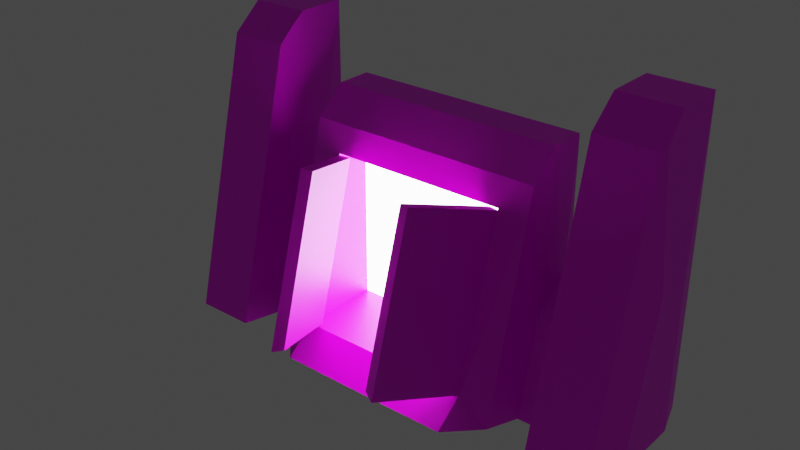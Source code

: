 # Source: Statue.blend  (saved by Blender 2.82.7; exported with 4.5.12 LTS)
import bpy
from mathutils import Matrix  # noqa: F401  (used for matrix-valued properties, if any)

bpy.ops.wm.read_factory_settings(use_empty=True)
scene = bpy.context.scene
scene.name = 'Scene'

# ---- collections
col_collection = bpy.data.collections.new('Collection'); scene.collection.children.link(col_collection)

# ---- images (referenced by path relative to the original .blend; pixels are not part of the script)
import os
ASSET_DIR = os.environ.get("B2B_ASSET_DIR", "")  # directory of the original .blend (textures are referenced by path, not embedded)
HERE = os.path.dirname(os.path.abspath(__file__))  # packed textures are extracted next to this script under _unpacked/

def load_image(name, relpath, width, height, colorspace="sRGB"):
    """Load a texture the original file referenced (path relative to the .blend, or extracted next to this script)."""
    p = next((c for c in (os.path.join(HERE, relpath), os.path.join(ASSET_DIR, relpath)) if relpath and os.path.exists(c)), "")
    if p:
        img = bpy.data.images.load(p, check_existing=True)
        img.name = name
    else:  # same state as the original file: an image datablock whose file is absent (Cycles renders it pink)
        img = bpy.data.images.new(name, width, height)
        img.source = "FILE"
        img.filepath = "//" + (relpath or name)
    img.colorspace_settings.name = colorspace
    return img
img_rock_colour_png = load_image('rock_colour.png', 'rock_colour.png', 1024, 1024, 'sRGB')

# ---- materials (node trees are filled in below, after node groups)
mat_stone = bpy.data.materials.new('Stone')
mat_stone.use_transparent_shadow = False
mat_glow = bpy.data.materials.new('Glow')
mat_glow.use_transparent_shadow = False

# ---- material node trees
mat_stone.use_nodes = True; mat_stone.node_tree.nodes.clear()
_N = mat_stone.node_tree.nodes; _L = mat_stone.node_tree.links
n0 = _N.new('ShaderNodeOutputMaterial'); n0.name = 'Material Output'; n0.location = (300, 300)
n1 = _N.new('ShaderNodeBsdfPrincipled'); n1.name = 'Principled BSDF'; n1.location = (10, 300)
n1.distribution = 'GGX'
n1.subsurface_method = 'BURLEY'
n1.inputs[3].default_value = 1.45
n1.inputs[27].default_value = (0.0, 0.0, 0.0, 1.0)
n1.inputs[28].default_value = 1.0
n2 = _N.new('ShaderNodeTexImage'); n2.name = 'Image Texture.001'; n2.location = (-562, 158)
n2.image = img_rock_colour_png
_L.new(n1.outputs[0], n0.inputs[0])
_L.new(n2.outputs[0], n1.inputs[0])
n0.is_active_output = True
mat_glow.use_nodes = True; mat_glow.node_tree.nodes.clear()
_N = mat_glow.node_tree.nodes; _L = mat_glow.node_tree.links
n0 = _N.new('ShaderNodeOutputMaterial'); n0.name = 'Material Output'; n0.location = (300, 300)
n1 = _N.new('ShaderNodeEmission'); n1.name = 'Emission'; n1.location = (10, 300)
n1.inputs[1].default_value = 10.0
_L.new(n1.outputs[0], n0.inputs[0])
n0.is_active_output = True

# ---- world
world_world = bpy.data.worlds.new('World'); scene.world = world_world
world_world.use_nodes = True; world_world.node_tree.nodes.clear()
_N = world_world.node_tree.nodes; _L = world_world.node_tree.links
n0 = _N.new('ShaderNodeOutputWorld'); n0.name = 'World Output'; n0.location = (300, 300)
n1 = _N.new('ShaderNodeBackground'); n1.name = 'Background'; n1.location = (10, 300)
n1.inputs[0].default_value = (0.05088, 0.05088, 0.05088, 1.0)
_L.new(n1.outputs[0], n0.inputs[0])
n0.is_active_output = True
world_world.color = (0.05088, 0.05088, 0.05088)
world_world.use_sun_shadow = False
world_world.sun_shadow_jitter_overblur = 0.0

# ---- meshes
me_cube_001 = bpy.data.meshes.new('Cube.001')
me_cube_001.from_pydata([(-1.0, -1.0, 0.0), (-1.0, -1.0, 2.0), (0.0, -1.0, 0.0), (-0.75, -1.1, 2.98e-09), (-0.75, -1.1, 1.0), (-0.25, -1.1, 2.98e-09), (-0.75, -1.3, 1.093e-08), (-0.75, -1.3, 1.0), (-0.25, -1.3, 1.093e-08), (-1.125, -1.4, 1.49e-08), (-1.125, -1.4, 2.5), (0.125, -1.4, 1.49e-08), (-1.125, -1.9, 3.08e-08), (-1.125, -1.9, 2.5), (0.125, -1.9, 3.08e-08), (-0.8125, -2.0, 3.08e-08), (-0.8125, -2.0, 1.25), (-0.5, -2.0, 1.25), (-0.1875, -2.0, 3.08e-08), (-0.7, -1.0, 2.0), (-0.4459, -1.0, 1.784), (-0.7, -1.1, 1.0), (-0.4447, -1.1, 0.7788), (-0.7, -1.3, 1.0), (-0.4447, -1.3, 0.7789), (-0.7, -1.4, 2.5), (-0.446, -1.4, 2.284), (-0.4462, -1.9, 2.285), (-0.7, -1.9, 2.5), (-0.5, -1.916, 2.301), (-1.0, -0.75, 0.0), (-1.0, -0.75, 2.0), (0.0, -0.75, 0.2), (-0.7, -0.75, 2.0), (-0.4459, -0.75, 1.784), (-0.3902, -1.0, 1.561), (-0.4204, -1.1, 0.6815), (-0.4204, -1.3, 0.6815), (-0.3746, -1.4, 1.998), (-0.3748, -1.9, 1.999), (-0.3902, -0.75, 1.561), (-0.6925, -0.75, 0.2), (-0.6925, -0.75, 1.44), (0.25, -0.75, 0.0), (-1.0, 1.0, 0.0), (-1.0, 1.0, 2.0), (0.0, 1.0, 0.0), (-1.0, 0.0, 0.0), (-1.0, 0.0, 2.0), (0.0, 0.0, 0.2), (-0.75, 1.1, 2.98e-09), (-0.75, 1.1, 1.0), (-0.25, 1.1, 2.98e-09), (-0.75, 1.3, 1.093e-08), (-0.75, 1.3, 1.0), (-0.25, 1.3, 1.093e-08), (-1.125, 1.4, 1.49e-08), (-1.125, 1.4, 2.5), (0.125, 1.4, 1.49e-08), (-1.125, 1.9, 3.08e-08), (-1.125, 1.9, 2.5), (0.125, 1.9, 3.08e-08), (-0.8125, 2.0, 3.08e-08), (-0.8125, 2.0, 1.25), (-0.5, 2.0, 1.25), (-0.1875, 2.0, 3.08e-08), (-0.7, 1.0, 2.0), (-0.4459, 1.0, 1.784), (-0.7, 0.0, 2.0), (-0.4461, 0.0, 1.784), (-0.7, 1.1, 1.0), (-0.4447, 1.1, 0.7788), (-0.7, 1.3, 1.0), (-0.4447, 1.3, 0.7789), (-0.7, 1.4, 2.5), (-0.446, 1.4, 2.284), (-0.4462, 1.9, 2.285), (-0.7, 1.9, 2.5), (-0.5, 1.916, 2.301), (-1.0, 0.75, 0.0), (-1.0, 0.75, 2.0), (0.0, 0.75, 0.2), (-0.7, 0.75, 2.0), (-0.4459, 0.75, 1.784), (-0.3903, 0.0, 1.561), (-0.3902, 1.0, 1.561), (-0.4204, 1.1, 0.6815), (-0.4204, 1.3, 0.6815), (-0.3746, 1.4, 1.998), (-0.3748, 1.9, 1.999), (-0.3902, 0.75, 1.561), (-0.6925, 0.75, 0.2), (-0.6925, 0.0, 0.2), (-0.6925, 0.75, 1.44), (-0.6925, 0.0, 1.44), (0.25, 0.0, 0.0), (0.25, 0.75, 0.0)], [], [(19, 1, 4, 21), (35, 20, 22, 36), (40, 34, 20, 35), (30, 31, 48, 47), (3, 5, 8, 6), (36, 22, 24, 37), (1, 0, 3, 4), (0, 2, 5, 3), (6, 8, 11, 9), (4, 3, 6, 7), (37, 24, 26, 38), (21, 4, 7, 23), (14, 39, 27, 29, 17, 18), (7, 6, 9, 10), (38, 26, 27, 39), (23, 7, 10, 25), (12, 14, 18, 15), (25, 10, 13, 28), (9, 11, 14, 12), (10, 9, 12, 13), (18, 17, 16, 15), (13, 12, 15, 16), (29, 28, 13, 16, 17), (27, 28, 29), (33, 19, 20, 34), (22, 20, 19, 21), (24, 22, 21, 23), (26, 24, 23, 25), (27, 26, 25, 28), (33, 31, 1, 19), (68, 48, 31, 33), (68, 33, 34, 69), (0, 1, 31, 30), (84, 69, 34, 40), (11, 38, 39, 14), (8, 37, 38, 11), (5, 36, 37, 8), (32, 40, 35, 2), (2, 35, 36, 5), (92, 94, 42, 41), (40, 32, 41, 42), (84, 40, 42, 94), (32, 49, 92, 41), (49, 32, 43, 95), (2, 43, 32), (47, 95, 43, 30), (30, 43, 2, 0), (66, 70, 51, 45), (85, 86, 71, 67), (90, 85, 67, 83), (79, 47, 48, 80), (50, 53, 55, 52), (86, 87, 73, 71), (45, 51, 50, 44), (44, 50, 52, 46), (53, 56, 58, 55), (51, 54, 53, 50), (87, 88, 75, 73), (70, 72, 54, 51), (61, 65, 64, 78, 76, 89), (54, 57, 56, 53), (88, 89, 76, 75), (72, 74, 57, 54), (59, 62, 65, 61), (74, 77, 60, 57), (56, 59, 61, 58), (57, 60, 59, 56), (65, 62, 63, 64), (60, 63, 62, 59), (78, 64, 63, 60, 77), (76, 78, 77), (82, 83, 67, 66), (71, 70, 66, 67), (73, 72, 70, 71), (75, 74, 72, 73), (76, 77, 74, 75), (82, 66, 45, 80), (68, 82, 80, 48), (68, 69, 83, 82), (44, 79, 80, 45), (84, 90, 83, 69), (58, 61, 89, 88), (55, 58, 88, 87), (52, 55, 87, 86), (81, 46, 85, 90), (46, 52, 86, 85), (92, 91, 93, 94), (90, 93, 91, 81), (84, 94, 93, 90), (81, 91, 92, 49), (49, 95, 96, 81), (46, 81, 96), (47, 79, 96, 95), (79, 44, 46, 96)])
me_cube_001.polygons.foreach_set('material_index', [0, 0, 0, 0, 0, 0, 0, 0, 0, 0, 0, 0, 0, 0, 0, 0, 0, 0, 0, 0, 0, 0, 0, 0, 0, 0, 0, 0, 0, 0, 0, 0, 0, 0, 0, 0, 0, 0, 0, 1, 0, 0, 0, 0, 0, 0, 0, 0, 0, 0, 0, 0, 0, 0, 0, 0, 0, 0, 0, 0, 0, 0, 0, 0, 0, 0, 0, 0, 0, 0, 0, 0, 0, 0, 0, 0, 0, 0, 0, 0, 0, 0, 0, 0, 0, 0, 1, 0, 0, 0, 0, 0, 0, 0])
_uv = me_cube_001.uv_layers.new(name='UVMap')
_uv.uv.foreach_set('vector', [0.4094, 1.002, 0.2594, 1.002, 0.3844, 0.5022, 0.4094, 0.5022, 0.5643, 0.7825, 0.5364, 0.894, 0.537, 0.3916, 0.5492, 0.343, 0.4839, 0.7826, 0.4839, 0.8941, 0.3589, 0.894, 0.3589, 0.7825, 0.4839, 0.002208, 0.4839, 1.002, 0.8589, 1.002, 0.8589, 0.002208, 0.4346, 0.6747, 0.6346, 0.6747, 0.6346, 0.5947, 0.4346, 0.5947, 0.6747, 0.3342, 0.6747, 0.3731, 0.5947, 0.3731, 0.5947, 0.3342, 0.2594, 1.002, 0.2594, 0.002208, 0.3844, 0.002208, 0.3844, 0.5022, 0.2594, 0.3589, 0.7594, 0.3589, 0.6344, 0.3089, 0.3844, 0.3089, 0.4346, 0.5947, 0.6346, 0.5947, 0.7846, 0.5547, 0.2846, 0.5547, 0.6747, 0.4616, 0.6747, 0.06158, 0.5947, 0.06158, 0.5947, 0.4616, 0.5665, 0.3342, 0.5568, 0.3731, 0.5562, 0.9752, 0.5848, 0.861, 0.4546, 0.6747, 0.4346, 0.6747, 0.4346, 0.5947, 0.4546, 0.5947, 0.7846, 0.06158, 0.5847, 0.8613, 0.5562, 0.9755, 0.5346, 0.9818, 0.5346, 0.5616, 0.6596, 0.06158, 0.4346, 0.4616, 0.4346, 0.06158, 0.2846, 0.06158, 0.2846, 1.062, 0.5547, 0.861, 0.5547, 0.9752, 0.3547, 0.9755, 0.3547, 0.8613, 0.4546, 0.4616, 0.4346, 0.4616, 0.2846, 1.062, 0.4546, 1.062, 0.2846, 0.3547, 0.7846, 0.3547, 0.6596, 0.3147, 0.4096, 0.3147, 0.4546, 0.5547, 0.2846, 0.5547, 0.2846, 0.3547, 0.4546, 0.3547, 0.2846, 0.5547, 0.7846, 0.5547, 0.7846, 0.3547, 0.2846, 0.3547, 0.5547, 1.062, 0.5547, 0.06158, 0.3547, 0.06158, 0.3547, 1.062, 0.6596, 0.06158, 0.5346, 0.5616, 0.4096, 0.5616, 0.4096, 0.06158, 0.2846, 1.062, 0.2846, 0.06158, 0.4096, 0.06158, 0.4096, 0.5616, 0.5346, 0.9818, 0.4546, 1.062, 0.2846, 1.062, 0.4096, 0.5616, 0.5346, 0.5616, 0.5562, 0.9755, 0.4546, 1.062, 0.5346, 0.9818, 0.4094, 0.4839, 0.4094, 0.3589, 0.5364, 0.3589, 0.5364, 0.4839, 0.537, 0.3916, 0.5364, 0.894, 0.4094, 1.002, 0.4094, 0.5022, 0.5568, 0.5947, 0.5568, 0.6747, 0.4546, 0.6747, 0.4546, 0.5947, 0.5562, 0.9752, 0.5568, 0.3731, 0.4546, 0.4616, 0.4546, 1.062, 0.5562, 0.3547, 0.5562, 0.5547, 0.4546, 0.5547, 0.4546, 0.3547, 0.4094, 0.4839, 0.2594, 0.4839, 0.2594, 0.3589, 0.4094, 0.3589, 0.4094, 0.8589, 0.2594, 0.8589, 0.2594, 0.4839, 0.4094, 0.4839, 0.4094, 0.8589, 0.4094, 0.4839, 0.5364, 0.4839, 0.5363, 0.8589, 0.3589, 0.002208, 0.3589, 1.002, 0.4839, 1.002, 0.4839, 0.002208, 0.8589, 0.7829, 0.8589, 0.8944, 0.4839, 0.8941, 0.4839, 0.7826, 0.5547, 0.06158, 0.5547, 0.861, 0.3547, 0.8613, 0.3547, 0.06158, 0.6346, 0.06158, 0.5665, 0.3342, 0.5848, 0.861, 0.7846, 0.06158, 0.6747, 0.06158, 0.6747, 0.3342, 0.5947, 0.3342, 0.5947, 0.06158, 0.4839, 0.1022, 0.4839, 0.7826, 0.3589, 0.7825, 0.3589, 0.002208, 0.7594, 0.002208, 0.5643, 0.7825, 0.5492, 0.343, 0.6344, 0.002208, 0.8589, 0.1022, 0.8589, 0.7223, 0.4839, 0.722, 0.4839, 0.1022, 0.5643, 0.7826, 0.7594, 0.1022, 0.4131, 0.1022, 0.4131, 0.722, 0.5642, 0.8589, 0.5643, 0.4839, 0.4131, 0.4839, 0.4131, 0.8589, 0.7594, 0.4839, 0.7594, 0.8589, 0.4131, 0.8589, 0.4131, 0.4839, 0.7594, 0.8589, 0.7594, 0.4839, 0.8844, 0.4839, 0.8844, 0.8589, 0.7594, 0.3589, 0.8844, 0.4839, 0.7594, 0.4839, 0.2594, 0.8589, 0.8844, 0.8589, 0.8844, 0.4839, 0.2594, 0.4839, 0.2594, 0.4839, 0.8844, 0.4839, 0.7594, 0.3589, 0.2594, 0.3589, 0.4094, 1.002, 0.4094, 0.5022, 0.3844, 0.5022, 0.2594, 1.002, 0.5643, 0.7825, 0.5492, 0.343, 0.537, 0.3916, 0.5364, 0.894, 0.4839, 0.7826, 0.3589, 0.7825, 0.3589, 0.894, 0.4839, 0.8941, 0.4839, 0.002208, 0.8589, 0.002208, 0.8589, 1.002, 0.4839, 1.002, 0.4346, 0.6747, 0.4346, 0.5947, 0.6346, 0.5947, 0.6346, 0.6747, 0.6747, 0.3342, 0.5947, 0.3342, 0.5947, 0.3731, 0.6747, 0.3731, 0.2594, 1.002, 0.3844, 0.5022, 0.3844, 0.002208, 0.2594, 0.002208, 0.2594, 0.3589, 0.3844, 0.3089, 0.6344, 0.3089, 0.7594, 0.3589, 0.4346, 0.5947, 0.2846, 0.5547, 0.7846, 0.5547, 0.6346, 0.5947, 0.6747, 0.4616, 0.5947, 0.4616, 0.5947, 0.06158, 0.6747, 0.06158, 0.5665, 0.3342, 0.5848, 0.861, 0.5562, 0.9752, 0.5568, 0.3731, 0.4546, 0.6747, 0.4546, 0.5947, 0.4346, 0.5947, 0.4346, 0.6747, 0.7846, 0.06158, 0.6596, 0.06158, 0.5346, 0.5616, 0.5346, 0.9818, 0.5562, 0.9755, 0.5847, 0.8613, 0.4346, 0.4616, 0.2846, 1.062, 0.2846, 0.06158, 0.4346, 0.06158, 0.5547, 0.861, 0.3547, 0.8613, 0.3547, 0.9755, 0.5547, 0.9752, 0.4546, 0.4616, 0.4546, 1.062, 0.2846, 1.062, 0.4346, 0.4616, 0.2846, 0.3547, 0.4096, 0.3147, 0.6596, 0.3147, 0.7846, 0.3547, 0.4546, 0.5547, 0.4546, 0.3547, 0.2846, 0.3547, 0.2846, 0.5547, 0.2846, 0.5547, 0.2846, 0.3547, 0.7846, 0.3547, 0.7846, 0.5547, 0.5547, 1.062, 0.3547, 1.062, 0.3547, 0.06158, 0.5547, 0.06158, 0.6596, 0.06158, 0.4096, 0.06158, 0.4096, 0.5616, 0.5346, 0.5616, 0.2846, 1.062, 0.4096, 0.5616, 0.4096, 0.06158, 0.2846, 0.06158, 0.5346, 0.9818, 0.5346, 0.5616, 0.4096, 0.5616, 0.2846, 1.062, 0.4546, 1.062, 0.5562, 0.9755, 0.5346, 0.9818, 0.4546, 1.062, 0.4094, 0.4839, 0.5364, 0.4839, 0.5364, 0.3589, 0.4094, 0.3589, 0.537, 0.3916, 0.4094, 0.5022, 0.4094, 1.002, 0.5364, 0.894, 0.5568, 0.5947, 0.4546, 0.5947, 0.4546, 0.6747, 0.5568, 0.6747, 0.5562, 0.9752, 0.4546, 1.062, 0.4546, 0.4616, 0.5568, 0.3731, 0.5562, 0.3547, 0.4546, 0.3547, 0.4546, 0.5547, 0.5562, 0.5547, 0.4094, 0.4839, 0.4094, 0.3589, 0.2594, 0.3589, 0.2594, 0.4839, 0.4094, 0.8589, 0.4094, 0.4839, 0.2594, 0.4839, 0.2594, 0.8589, 0.4094, 0.8589, 0.5363, 0.8589, 0.5364, 0.4839, 0.4094, 0.4839, 0.3589, 0.002208, 0.4839, 0.002208, 0.4839, 1.002, 0.3589, 1.002, 0.8589, 0.7829, 0.4839, 0.7826, 0.4839, 0.8941, 0.8589, 0.8944, 0.5547, 0.06158, 0.3547, 0.06158, 0.3547, 0.8613, 0.5547, 0.861, 0.6346, 0.06158, 0.7846, 0.06158, 0.5848, 0.861, 0.5665, 0.3342, 0.6747, 0.06158, 0.5947, 0.06158, 0.5947, 0.3342, 0.6747, 0.3342, 0.4839, 0.1022, 0.3589, 0.002208, 0.3589, 0.7825, 0.4839, 0.7826, 0.7594, 0.002208, 0.6344, 0.002208, 0.5492, 0.343, 0.5643, 0.7825, 0.8589, 0.1022, 0.4839, 0.1022, 0.4839, 0.722, 0.8589, 0.7223, 0.5643, 0.7826, 0.4131, 0.722, 0.4131, 0.1022, 0.7594, 0.1022, 0.5642, 0.8589, 0.4131, 0.8589, 0.4131, 0.4839, 0.5643, 0.4839, 0.7594, 0.4839, 0.4131, 0.4839, 0.4131, 0.8589, 0.7594, 0.8589, 0.7594, 0.8589, 0.8844, 0.8589, 0.8844, 0.4839, 0.7594, 0.4839, 0.7594, 0.3589, 0.7594, 0.4839, 0.8844, 0.4839, 0.2594, 0.8589, 0.2594, 0.4839, 0.8844, 0.4839, 0.8844, 0.8589, 0.2594, 0.4839, 0.2594, 0.3589, 0.7594, 0.3589, 0.8844, 0.4839])
me_cube_001.materials.append(mat_stone)
me_cube_001.materials.append(mat_glow)
me_cube_001.use_remesh_fix_poles = True
me_cube_001.use_remesh_preserve_attributes = False
me_cube_001.use_mirror_vertex_groups = False
me_cube_001.update()
me_cube_002 = bpy.data.meshes.new('Cube.002')
me_cube_002.from_pydata([(0.0004077, 0.75, -0.7218), (0.0004077, -5.96e-08, -0.7218), (0.000431, 0.75, 0.6944), (0.000411, 0.0, 0.6938), (-0.09959, 1.281e-06, -0.6793), (-0.09959, 0.75, -0.6793), (-0.09365, 1.341e-06, 0.6936), (-0.09363, 0.75, 0.6942)], [], [(2, 3, 1, 0), (7, 5, 4, 6), (3, 2, 7, 6), (0, 1, 4, 5), (2, 0, 5, 7), (1, 3, 6, 4)])
_uv = me_cube_002.uv_layers.new(name='UVMap')
_uv.uv.foreach_set('vector', [0.7648, 0.9963, 0.2352, 0.9959, 0.2352, -0.003707, 0.7648, -0.003707, 0.7648, 0.9815, 0.7648, 0.02631, 0.2352, 0.02629, 0.2352, 0.9811, 0.5353, 0.2352, 0.5353, 0.7648, 0.4647, 0.7648, 0.4647, 0.2352, 0.5353, 0.7648, 0.5353, 0.2352, 0.4647, 0.2352, 0.4647, 0.7648, 0.5353, 0.9963, 0.5353, -0.003707, 0.4647, 0.02631, 0.4647, 0.9815, 0.5353, -0.003707, 0.5353, 0.9959, 0.4647, 0.9811, 0.4647, 0.02629])
me_cube_002.materials.append(mat_stone)
me_cube_002.use_remesh_fix_poles = True
me_cube_002.use_remesh_preserve_attributes = False
me_cube_002.use_mirror_vertex_groups = False
me_cube_002.update()
me_cube_003 = bpy.data.meshes.new('Cube.003')
me_cube_003.from_pydata([(0.0004077, 0.75, -0.7218), (0.0004077, -5.96e-08, -0.7218), (0.000431, 0.75, 0.6944), (0.000411, 0.0, 0.6938), (-0.09959, 1.281e-06, -0.6793), (-0.09959, 0.75, -0.6793), (-0.09365, 1.341e-06, 0.6936), (-0.09363, 0.75, 0.6942)], [], [(2, 3, 1, 0), (7, 5, 4, 6), (3, 2, 7, 6), (0, 1, 4, 5), (2, 0, 5, 7), (1, 3, 6, 4)])
_uv = me_cube_003.uv_layers.new(name='UVMap')
_uv.uv.foreach_set('vector', [0.7648, 0.9963, 0.2352, 0.9959, 0.2352, -0.003707, 0.7648, -0.003707, 0.7648, 0.9815, 0.7648, 0.02631, 0.2352, 0.02629, 0.2352, 0.9811, 0.5353, 0.2352, 0.5353, 0.7648, 0.4647, 0.7648, 0.4647, 0.2352, 0.5353, 0.7648, 0.5353, 0.2352, 0.4647, 0.2352, 0.4647, 0.7648, 0.5353, 0.9963, 0.5353, -0.003707, 0.4647, 0.02631, 0.4647, 0.9815, 0.5353, -0.003707, 0.5353, 0.9959, 0.4647, 0.9811, 0.4647, 0.02629])
me_cube_003.materials.append(mat_stone)
me_cube_003.use_remesh_fix_poles = True
me_cube_003.use_remesh_preserve_attributes = False
me_cube_003.use_mirror_vertex_groups = False
me_cube_003.update()

# ---- objects
ob_statue = bpy.data.objects.new('Statue', me_cube_001)
ob_doorleft = bpy.data.objects.new('DoorLeft', me_cube_002)
ob_doorright = bpy.data.objects.new('DoorRight', me_cube_003)

# ---- transforms, parenting, visibility, modifiers, constraints
ob_statue.location = (0.0, 0.0, 0.0)
ob_statue.rotation_euler = (0.0, -0.0, -1.571)
ob_statue.lineart.crease_threshold = 0.0
ob_doorleft.parent = ob_statue
ob_doorleft.matrix_parent_inverse = Matrix(((7.55e-08, -1.0, 0.0, -0.0), (1.0, 7.55e-08, -0.0, 0.0), (0.0, -0.0, 1.0, -0.0), (-0.0, 0.0, -0.0, 1.0)))
ob_doorleft.location = (-0.75, 0.1951, 0.8804)
ob_doorleft.rotation_euler = (0.2632, -0.09441, -2.805)
ob_doorleft.lineart.crease_threshold = 0.0
ob_doorright.parent = ob_statue
ob_doorright.matrix_parent_inverse = Matrix(((7.55e-08, -1.0, 0.0, -0.0), (1.0, 7.55e-08, -0.0, 0.0), (0.0, -0.0, 1.0, -0.0), (-0.0, 0.0, -0.0, 1.0)))
ob_doorright.location = (0.75, 0.1951, 0.8804)
ob_doorright.rotation_euler = (-0.2632, -0.09441, -0.3366)
ob_doorright.scale = (1.0, -1.0, 1.0)
ob_doorright.lineart.crease_threshold = 0.0

# ---- collection membership
col_collection.objects.link(ob_statue)
col_collection.objects.link(ob_doorleft)
col_collection.objects.link(ob_doorright)

# ---- scene / render settings (as saved in the file)
scene.frame_start = 1; scene.frame_end = 300; scene.frame_set(300)
scene.render.engine = 'BLENDER_EEVEE_NEXT'
scene.render.fps = 60
scene.cycles.use_denoising = False
scene.cycles.samples = 128
scene.cycles.sampling_pattern = 'TABULATED_SOBOL'
scene.cycles.use_adaptive_sampling = False
scene.cycles.use_light_tree = False
scene.view_settings.view_transform = 'Filmic'
bpy.context.view_layer.update()

# ---- added for rendering (the .blend has no active camera): camera
cam_auto = bpy.data.cameras.new('AutoCamera')
cam_auto.lens = 50.0
cam_auto.sensor_width = 36.0
cam_auto.clip_end = 1000.0
ob_auto_camera = bpy.data.objects.new('AutoCamera', cam_auto)
scene.collection.objects.link(ob_auto_camera)
ob_auto_camera.location = (4.67338, -5.38629, 4.9887)
ob_auto_camera.rotation_euler = (1.09748, -7.21219e-08, 0.694738)
scene.camera = ob_auto_camera
bpy.context.view_layer.update()
